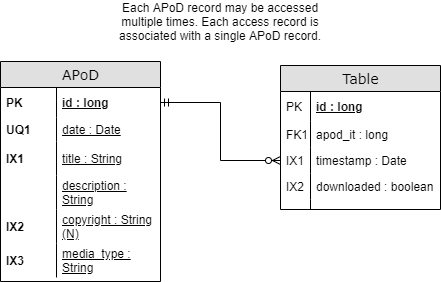

The diagram above was exported from draw.io. Its source (the exported page's mxGraphModel, read from the mxfile embedded in the PNG):
<mxGraphModel dx="868" dy="482" grid="1" gridSize="10" guides="1" tooltips="1" connect="1" arrows="1" fold="1" page="1" pageScale="1" pageWidth="1100" pageHeight="850" background="#ffffff" math="0" shadow="0">
  <root>
    <mxCell id="0" />
    <mxCell id="1" parent="0" />
    <mxCell id="2" value="APoD" style="swimlane;html=1;fontStyle=0;childLayout=stackLayout;horizontal=1;startSize=26;fillColor=#e0e0e0;horizontalStack=0;resizeParent=1;resizeLast=0;collapsible=1;marginBottom=0;swimlaneFillColor=#ffffff;align=center;rounded=0;shadow=0;comic=0;labelBackgroundColor=none;strokeWidth=1;fontFamily=Verdana;fontSize=14" vertex="1" parent="1">
      <mxGeometry x="290" y="150" width="160" height="220" as="geometry" />
    </mxCell>
    <mxCell id="3" value="id : long" style="shape=partialRectangle;top=0;left=0;right=0;bottom=0;html=1;align=left;verticalAlign=middle;fillColor=none;spacingLeft=60;spacingRight=4;whiteSpace=wrap;overflow=hidden;rotatable=0;points=[[0,0.5],[1,0.5]];portConstraint=eastwest;dropTarget=0;fontStyle=5;" vertex="1" parent="2">
      <mxGeometry y="26" width="160" height="30" as="geometry" />
    </mxCell>
    <mxCell id="4" value="PK" style="shape=partialRectangle;fontStyle=1;top=0;left=0;bottom=0;html=1;fillColor=none;align=left;verticalAlign=middle;spacingLeft=4;spacingRight=4;whiteSpace=wrap;overflow=hidden;rotatable=0;points=[];portConstraint=eastwest;part=1;" vertex="1" connectable="0" parent="3">
      <mxGeometry width="56" height="30" as="geometry" />
    </mxCell>
    <mxCell id="5" value="&lt;span style=&quot;font-weight: normal&quot;&gt;date : Date&lt;/span&gt;" style="shape=partialRectangle;top=0;left=0;right=0;bottom=1;html=1;align=left;verticalAlign=middle;fillColor=none;spacingLeft=60;spacingRight=4;whiteSpace=wrap;overflow=hidden;rotatable=0;points=[[0,0.5],[1,0.5]];portConstraint=eastwest;dropTarget=0;fontStyle=5;strokeColor=none;" vertex="1" parent="2">
      <mxGeometry y="56" width="160" height="24" as="geometry" />
    </mxCell>
    <mxCell id="6" value="UQ1" style="shape=partialRectangle;fontStyle=1;top=0;left=0;bottom=0;html=1;fillColor=none;align=left;verticalAlign=middle;spacingLeft=4;spacingRight=4;whiteSpace=wrap;overflow=hidden;rotatable=0;points=[];portConstraint=eastwest;part=1;" vertex="1" connectable="0" parent="5">
      <mxGeometry width="56" height="24" as="geometry" />
    </mxCell>
    <mxCell id="7" value="&lt;span style=&quot;font-weight: normal&quot;&gt;title : String&lt;/span&gt;" style="shape=partialRectangle;top=0;left=0;right=0;bottom=1;html=1;align=left;verticalAlign=middle;fillColor=none;spacingLeft=60;spacingRight=4;whiteSpace=wrap;overflow=hidden;rotatable=0;points=[[0,0.5],[1,0.5]];portConstraint=eastwest;dropTarget=0;fontStyle=5;strokeColor=none;" vertex="1" parent="2">
      <mxGeometry y="80" width="160" height="34" as="geometry" />
    </mxCell>
    <mxCell id="8" value="IX1" style="shape=partialRectangle;fontStyle=1;top=0;left=0;bottom=0;html=1;fillColor=none;align=left;verticalAlign=middle;spacingLeft=4;spacingRight=4;whiteSpace=wrap;overflow=hidden;rotatable=0;points=[];portConstraint=eastwest;part=1;" vertex="1" connectable="0" parent="7">
      <mxGeometry width="56" height="34" as="geometry" />
    </mxCell>
    <mxCell id="9" value="&lt;span style=&quot;font-weight: normal&quot;&gt;description : String&lt;/span&gt;" style="shape=partialRectangle;top=0;left=0;right=0;bottom=1;html=1;align=left;verticalAlign=middle;fillColor=none;spacingLeft=60;spacingRight=4;whiteSpace=wrap;overflow=hidden;rotatable=0;points=[[0,0.5],[1,0.5]];portConstraint=eastwest;dropTarget=0;fontStyle=5;strokeColor=none;" vertex="1" parent="2">
      <mxGeometry y="114" width="160" height="34" as="geometry" />
    </mxCell>
    <mxCell id="10" value="" style="shape=partialRectangle;fontStyle=1;top=0;left=0;bottom=0;html=1;fillColor=none;align=left;verticalAlign=middle;spacingLeft=4;spacingRight=4;whiteSpace=wrap;overflow=hidden;rotatable=0;points=[];portConstraint=eastwest;part=1;" vertex="1" connectable="0" parent="9">
      <mxGeometry width="56" height="34" as="geometry" />
    </mxCell>
    <mxCell id="11" value="&lt;span style=&quot;font-weight: normal&quot;&gt;copyright : String (N)&lt;/span&gt;" style="shape=partialRectangle;top=0;left=0;right=0;bottom=1;html=1;align=left;verticalAlign=middle;fillColor=none;spacingLeft=60;spacingRight=4;whiteSpace=wrap;overflow=hidden;rotatable=0;points=[[0,0.5],[1,0.5]];portConstraint=eastwest;dropTarget=0;fontStyle=5;strokeColor=none;" vertex="1" parent="2">
      <mxGeometry y="148" width="160" height="34" as="geometry" />
    </mxCell>
    <mxCell id="12" value="IX2" style="shape=partialRectangle;fontStyle=1;top=0;left=0;bottom=0;html=1;fillColor=none;align=left;verticalAlign=middle;spacingLeft=4;spacingRight=4;whiteSpace=wrap;overflow=hidden;rotatable=0;points=[];portConstraint=eastwest;part=1;" vertex="1" connectable="0" parent="11">
      <mxGeometry width="56" height="34" as="geometry" />
    </mxCell>
    <mxCell id="13" value="&lt;span style=&quot;font-weight: normal&quot;&gt;media_type : String&lt;/span&gt;" style="shape=partialRectangle;top=0;left=0;right=0;bottom=1;html=1;align=left;verticalAlign=middle;fillColor=none;spacingLeft=60;spacingRight=4;whiteSpace=wrap;overflow=hidden;rotatable=0;points=[[0,0.5],[1,0.5]];portConstraint=eastwest;dropTarget=0;fontStyle=5;strokeColor=none;" vertex="1" parent="2">
      <mxGeometry y="182" width="160" height="34" as="geometry" />
    </mxCell>
    <mxCell id="14" value="IX3" style="shape=partialRectangle;fontStyle=1;top=0;left=0;bottom=0;html=1;fillColor=none;align=left;verticalAlign=middle;spacingLeft=4;spacingRight=4;whiteSpace=wrap;overflow=hidden;rotatable=0;points=[];portConstraint=eastwest;part=1;" vertex="1" connectable="0" parent="13">
      <mxGeometry width="56" height="34" as="geometry" />
    </mxCell>
    <mxCell id="15" value="Table" style="swimlane;html=1;fontStyle=0;childLayout=stackLayout;horizontal=1;startSize=26;fillColor=#e0e0e0;horizontalStack=0;resizeParent=1;resizeLast=0;collapsible=1;marginBottom=0;swimlaneFillColor=#ffffff;align=center;rounded=0;shadow=0;comic=0;labelBackgroundColor=none;strokeWidth=1;fontFamily=Verdana;fontSize=14;swimlaneLine=1;strokeColor=#000000;" vertex="1" parent="1">
      <mxGeometry x="570" y="154" width="160" height="144" as="geometry" />
    </mxCell>
    <mxCell id="16" value="id : long" style="shape=partialRectangle;top=0;left=0;right=0;bottom=1;html=1;align=left;verticalAlign=middle;fillColor=none;spacingLeft=34;spacingRight=4;whiteSpace=wrap;overflow=hidden;rotatable=0;points=[[0,0.5],[1,0.5]];portConstraint=eastwest;dropTarget=0;fontStyle=5;strokeColor=none;" vertex="1" parent="15">
      <mxGeometry y="26" width="160" height="30" as="geometry" />
    </mxCell>
    <mxCell id="17" value="PK" style="shape=partialRectangle;top=0;left=0;bottom=0;html=1;fillColor=none;align=left;verticalAlign=middle;spacingLeft=4;spacingRight=4;whiteSpace=wrap;overflow=hidden;rotatable=0;points=[];portConstraint=eastwest;part=1;" vertex="1" connectable="0" parent="16">
      <mxGeometry width="30" height="30" as="geometry" />
    </mxCell>
    <mxCell id="18" value="apod_it : long" style="shape=partialRectangle;top=0;left=0;right=0;bottom=0;html=1;align=left;verticalAlign=top;fillColor=none;spacingLeft=34;spacingRight=4;whiteSpace=wrap;overflow=hidden;rotatable=0;points=[[0,0.5],[1,0.5]];portConstraint=eastwest;dropTarget=0;" vertex="1" parent="15">
      <mxGeometry y="56" width="160" height="26" as="geometry" />
    </mxCell>
    <mxCell id="19" value="FK1" style="shape=partialRectangle;top=0;left=0;bottom=0;html=1;fillColor=none;align=left;verticalAlign=top;spacingLeft=4;spacingRight=4;whiteSpace=wrap;overflow=hidden;rotatable=0;points=[];portConstraint=eastwest;part=1;" vertex="1" connectable="0" parent="18">
      <mxGeometry width="30" height="26" as="geometry" />
    </mxCell>
    <mxCell id="20" value="timestamp : Date" style="shape=partialRectangle;top=0;left=0;right=0;bottom=0;html=1;align=left;verticalAlign=top;fillColor=none;spacingLeft=34;spacingRight=4;whiteSpace=wrap;overflow=hidden;rotatable=0;points=[[0,0.5],[1,0.5]];portConstraint=eastwest;dropTarget=0;" vertex="1" parent="15">
      <mxGeometry y="82" width="160" height="26" as="geometry" />
    </mxCell>
    <mxCell id="21" value="IX1" style="shape=partialRectangle;top=0;left=0;bottom=0;html=1;fillColor=none;align=left;verticalAlign=top;spacingLeft=4;spacingRight=4;whiteSpace=wrap;overflow=hidden;rotatable=0;points=[];portConstraint=eastwest;part=1;" vertex="1" connectable="0" parent="20">
      <mxGeometry width="30" height="26" as="geometry" />
    </mxCell>
    <mxCell id="22" value="downloaded : boolean" style="shape=partialRectangle;top=0;left=0;right=0;bottom=0;html=1;align=left;verticalAlign=top;fillColor=none;spacingLeft=34;spacingRight=4;whiteSpace=wrap;overflow=hidden;rotatable=0;points=[[0,0.5],[1,0.5]];portConstraint=eastwest;dropTarget=0;" vertex="1" parent="15">
      <mxGeometry y="108" width="160" height="26" as="geometry" />
    </mxCell>
    <mxCell id="23" value="IX2" style="shape=partialRectangle;top=0;left=0;bottom=0;html=1;fillColor=none;align=left;verticalAlign=top;spacingLeft=4;spacingRight=4;whiteSpace=wrap;overflow=hidden;rotatable=0;points=[];portConstraint=eastwest;part=1;" vertex="1" connectable="0" parent="22">
      <mxGeometry width="30" height="26" as="geometry" />
    </mxCell>
    <mxCell id="24" value="" style="shape=partialRectangle;top=0;left=0;right=0;bottom=0;html=1;align=left;verticalAlign=top;fillColor=none;spacingLeft=34;spacingRight=4;whiteSpace=wrap;overflow=hidden;rotatable=0;points=[[0,0.5],[1,0.5]];portConstraint=eastwest;dropTarget=0;" vertex="1" parent="15">
      <mxGeometry y="134" width="160" height="10" as="geometry" />
    </mxCell>
    <mxCell id="25" value="" style="shape=partialRectangle;top=0;left=0;bottom=0;html=1;fillColor=none;align=left;verticalAlign=top;spacingLeft=4;spacingRight=4;whiteSpace=wrap;overflow=hidden;rotatable=0;points=[];portConstraint=eastwest;part=1;" vertex="1" connectable="0" parent="24">
      <mxGeometry width="30" height="10" as="geometry" />
    </mxCell>
    <mxCell id="26" style="edgeStyle=orthogonalEdgeStyle;rounded=0;orthogonalLoop=1;jettySize=auto;html=1;exitX=1;exitY=0.5;exitDx=0;exitDy=0;startArrow=ERmandOne;startFill=0;endArrow=ERzeroToMany;endFill=1;" edge="1" source="3" target="20" parent="1">
      <mxGeometry relative="1" as="geometry" />
    </mxCell>
    <mxCell id="27" value="Each APoD record may be accessed multiple times. Each access record is associated with a single APoD record." style="text;html=1;strokeColor=none;fillColor=none;align=center;verticalAlign=middle;whiteSpace=wrap;rounded=0;" vertex="1" parent="1">
      <mxGeometry x="390" y="100" width="240" height="20" as="geometry" />
    </mxCell>
  </root>
</mxGraphModel>